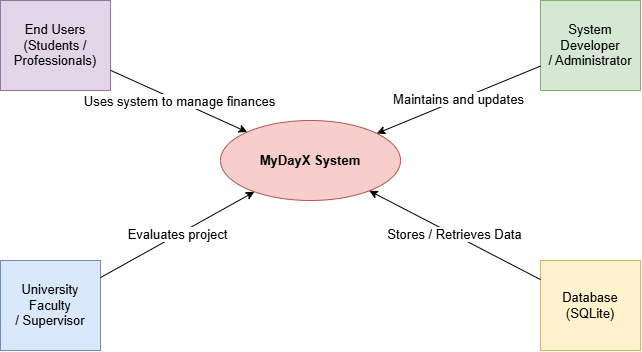

The diagram above was exported from draw.io. Its source (the exported page's mxGraphModel, read from the mxfile embedded in the PNG):
<mxGraphModel dx="1106" dy="710" grid="1" gridSize="10" guides="1" tooltips="1" connect="1" arrows="1" fold="1" page="1" pageScale="1" pageWidth="1100" pageHeight="850" math="0" shadow="0">
  <root>
    <mxCell id="0" />
    <mxCell id="1" parent="0" />
    <mxCell id="M5E-sdGiLLvIKEzVL-GN-88" connectable="0" parent="1" style="group;fontSize=13;" value="" vertex="1">
      <mxGeometry height="350" width="640" x="80" y="80" as="geometry" />
    </mxCell>
    <mxCell id="2" parent="M5E-sdGiLLvIKEzVL-GN-88" style="ellipse;whiteSpace=wrap;html=1;fontSize=13;fontStyle=1;fillColor=#f8cecc;strokeColor=#b85450;" value="MyDayX System" vertex="1">
      <mxGeometry height="80" width="180" x="220" y="120" as="geometry" />
    </mxCell>
    <mxCell id="3" parent="M5E-sdGiLLvIKEzVL-GN-88" style="shape=mxgraph.flowchart.actor;whiteSpace=wrap;html=1;fontSize=13;fillColor=#e1d5e7;strokeColor=#9673a6;" value="End Users&#10;(Students / Professionals)" vertex="1">
      <mxGeometry height="90" width="110" as="geometry" />
    </mxCell>
    <mxCell id="4" parent="M5E-sdGiLLvIKEzVL-GN-88" style="shape=mxgraph.flowchart.actor;whiteSpace=wrap;html=1;fontSize=13;fillColor=#d5e8d4;strokeColor=#82b366;" value="System Developer&#10;/ Administrator" vertex="1">
      <mxGeometry height="90" width="100" x="540" as="geometry" />
    </mxCell>
    <mxCell id="5" parent="M5E-sdGiLLvIKEzVL-GN-88" style="shape=mxgraph.flowchart.actor;whiteSpace=wrap;html=1;fontSize=13;fillColor=#dae8fc;strokeColor=#6c8ebf;" value="University Faculty&#10;/ Supervisor" vertex="1">
      <mxGeometry height="90" width="100" y="260" as="geometry" />
    </mxCell>
    <mxCell id="6" parent="M5E-sdGiLLvIKEzVL-GN-88" style="shape=mxgraph.flowchart.actor;whiteSpace=wrap;html=1;fontSize=13;fillColor=#fff2cc;strokeColor=#d6b656;" value="Database&#10;(SQLite)" vertex="1">
      <mxGeometry height="90" width="100" x="540" y="260" as="geometry" />
    </mxCell>
    <mxCell id="7" edge="1" parent="M5E-sdGiLLvIKEzVL-GN-88" source="3" style="endArrow=classic;html=1;fontSize=13;" target="2" value="Uses system to manage finances">
      <mxGeometry relative="1" as="geometry" />
    </mxCell>
    <mxCell id="8" edge="1" parent="M5E-sdGiLLvIKEzVL-GN-88" source="4" style="endArrow=classic;html=1;fontSize=13;" target="2" value="Maintains and updates">
      <mxGeometry relative="1" as="geometry" />
    </mxCell>
    <mxCell id="9" edge="1" parent="M5E-sdGiLLvIKEzVL-GN-88" source="5" style="endArrow=classic;html=1;fontSize=13;" target="2" value="Evaluates project">
      <mxGeometry relative="1" as="geometry" />
    </mxCell>
    <mxCell id="10" edge="1" parent="M5E-sdGiLLvIKEzVL-GN-88" source="6" style="endArrow=classic;html=1;fontSize=13;" target="2" value="Stores / Retrieves Data">
      <mxGeometry relative="1" as="geometry" />
    </mxCell>
  </root>
</mxGraphModel>